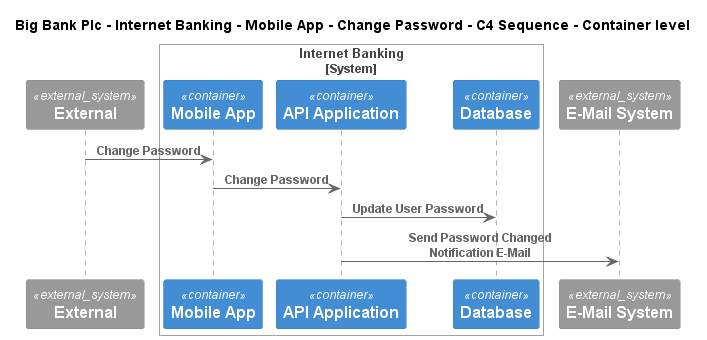

The diagram above was rendered by PlantUML. Its source (embedded in the PNG):
@startuml
!include ..\..\..\..\..\..\..\.c4s\C4_Sequence.puml
SHOW_FOOT_BOXES()

title Big Bank Plc - Internet Banking - Mobile App - Change Password - C4 Sequence - Container level

System_Ext(C4InterFlow.SoftwareSystems.ExternalSystem, "External", "")

System_Boundary(BigBankPlc.SoftwareSystems.InternetBanking, "Internet Banking")
    Container(BigBankPlc.SoftwareSystems.InternetBanking.Containers.MobileApp, "Mobile App", "", "")
    Container(BigBankPlc.SoftwareSystems.InternetBanking.Containers.APIApplication, "API Application", "", "")
    ContainerDb(BigBankPlc.SoftwareSystems.InternetBanking.Containers.Database, "Database", "", "")
Boundary_End()
System_Ext(BigBankPlc.SoftwareSystems.EMailSystem, "E-Mail System", "")

Rel(C4InterFlow.SoftwareSystems.ExternalSystem, BigBankPlc.SoftwareSystems.InternetBanking.Containers.MobileApp, "Change Password")
Rel(BigBankPlc.SoftwareSystems.InternetBanking.Containers.MobileApp, BigBankPlc.SoftwareSystems.InternetBanking.Containers.APIApplication, "Change Password")
Rel(BigBankPlc.SoftwareSystems.InternetBanking.Containers.APIApplication, BigBankPlc.SoftwareSystems.InternetBanking.Containers.Database, "Update User Password")
Rel(BigBankPlc.SoftwareSystems.InternetBanking.Containers.APIApplication, BigBankPlc.SoftwareSystems.EMailSystem, "Send Password Changed Notification E-Mail")


@enduml